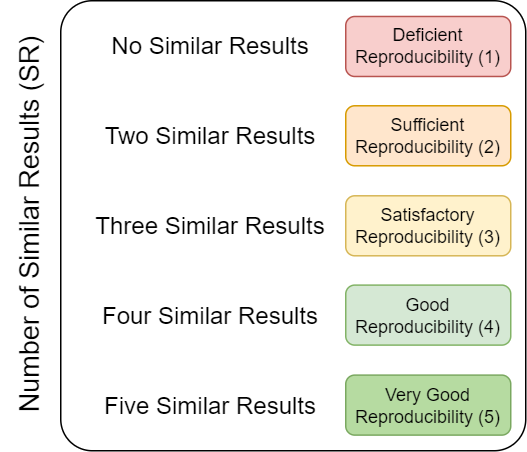

The diagram above was exported from draw.io. Its source (the exported page's mxGraphModel, read from the mxfile embedded in the PNG):
<mxGraphModel dx="443" dy="908" grid="1" gridSize="10" guides="1" tooltips="1" connect="1" arrows="1" fold="1" page="1" pageScale="1" pageWidth="850" pageHeight="1100" background="#ffffff" math="0" shadow="0">
  <root>
    <mxCell id="0" />
    <mxCell id="1" parent="0" />
    <mxCell id="36" value="" style="rounded=1;whiteSpace=wrap;html=1;arcSize=7;" parent="1" vertex="1">
      <mxGeometry x="40" y="150" width="310" height="300" as="geometry" />
    </mxCell>
    <mxCell id="14" value="&lt;font style=&quot;&quot;&gt;&lt;span style=&quot;font-size: 18px;&quot;&gt;Number of Similar Results (SR)&lt;/span&gt;&lt;br&gt;&lt;/font&gt;" style="text;html=1;align=center;verticalAlign=middle;resizable=0;points=[];autosize=1;strokeColor=none;fillColor=none;rotation=-90;dashed=1;" parent="1" vertex="1">
      <mxGeometry x="-115" y="279.78" width="270" height="40" as="geometry" />
    </mxCell>
    <mxCell id="9" value="No Similar Results" style="text;html=1;strokeColor=none;fillColor=none;align=center;verticalAlign=middle;whiteSpace=wrap;rounded=0;fontSize=16;" parent="1" vertex="1">
      <mxGeometry x="50" y="160.46" width="180" height="39.55" as="geometry" />
    </mxCell>
    <mxCell id="42" value="Deficient&lt;br&gt;Reproducibility (1)" style="rounded=1;whiteSpace=wrap;html=1;fillColor=#f8cecc;strokeColor=#b85450;" parent="1" vertex="1">
      <mxGeometry x="230" y="160.49" width="110" height="40" as="geometry" />
    </mxCell>
    <mxCell id="44" value="Satisfactory&lt;br&gt;Reproducibility (3)" style="rounded=1;whiteSpace=wrap;html=1;container=0;fillColor=#fff2cc;strokeColor=#d6b656;" parent="1" vertex="1">
      <mxGeometry x="230" y="280.03" width="110" height="40" as="geometry" />
    </mxCell>
    <mxCell id="43" value="Sufficient&lt;br&gt;Reproducibility (2)" style="rounded=1;whiteSpace=wrap;html=1;fillColor=#ffe6cc;strokeColor=#d79b00;" parent="1" vertex="1">
      <mxGeometry x="230" y="220.02" width="110" height="40" as="geometry" />
    </mxCell>
    <mxCell id="32" value="Two Similar Results" style="text;html=1;strokeColor=none;fillColor=none;align=center;verticalAlign=middle;whiteSpace=wrap;rounded=0;fontSize=16;" parent="1" vertex="1">
      <mxGeometry x="50" y="220.23000000000002" width="180" height="39.55" as="geometry" />
    </mxCell>
    <mxCell id="33" value="Three Similar Results" style="text;html=1;strokeColor=none;fillColor=none;align=center;verticalAlign=middle;whiteSpace=wrap;rounded=0;fontSize=16;" parent="1" vertex="1">
      <mxGeometry x="50" y="280.23" width="180" height="39.55" as="geometry" />
    </mxCell>
    <mxCell id="38" value="Very Good&lt;br&gt;Reproducibility (5)" style="rounded=1;whiteSpace=wrap;html=1;fillColor=#B6DBA1;strokeColor=#7AA860;" parent="1" vertex="1">
      <mxGeometry x="230" y="399.57" width="110" height="40" as="geometry" />
    </mxCell>
    <mxCell id="40" value="Good&lt;br&gt;Reproducibility (4)" style="rounded=1;whiteSpace=wrap;html=1;container=0;fillColor=#d5e8d4;strokeColor=#82b366;" parent="1" vertex="1">
      <mxGeometry x="230" y="339.57" width="110" height="40" as="geometry" />
    </mxCell>
    <mxCell id="46" value="Four Similar Results" style="text;html=1;strokeColor=none;fillColor=none;align=center;verticalAlign=middle;whiteSpace=wrap;rounded=0;fontSize=16;" parent="1" vertex="1">
      <mxGeometry x="50" y="340" width="180" height="39.55" as="geometry" />
    </mxCell>
    <mxCell id="47" value="Five Similar Results" style="text;html=1;strokeColor=none;fillColor=none;align=center;verticalAlign=middle;whiteSpace=wrap;rounded=0;fontSize=16;" parent="1" vertex="1">
      <mxGeometry x="50" y="400" width="180" height="39.55" as="geometry" />
    </mxCell>
  </root>
</mxGraphModel>